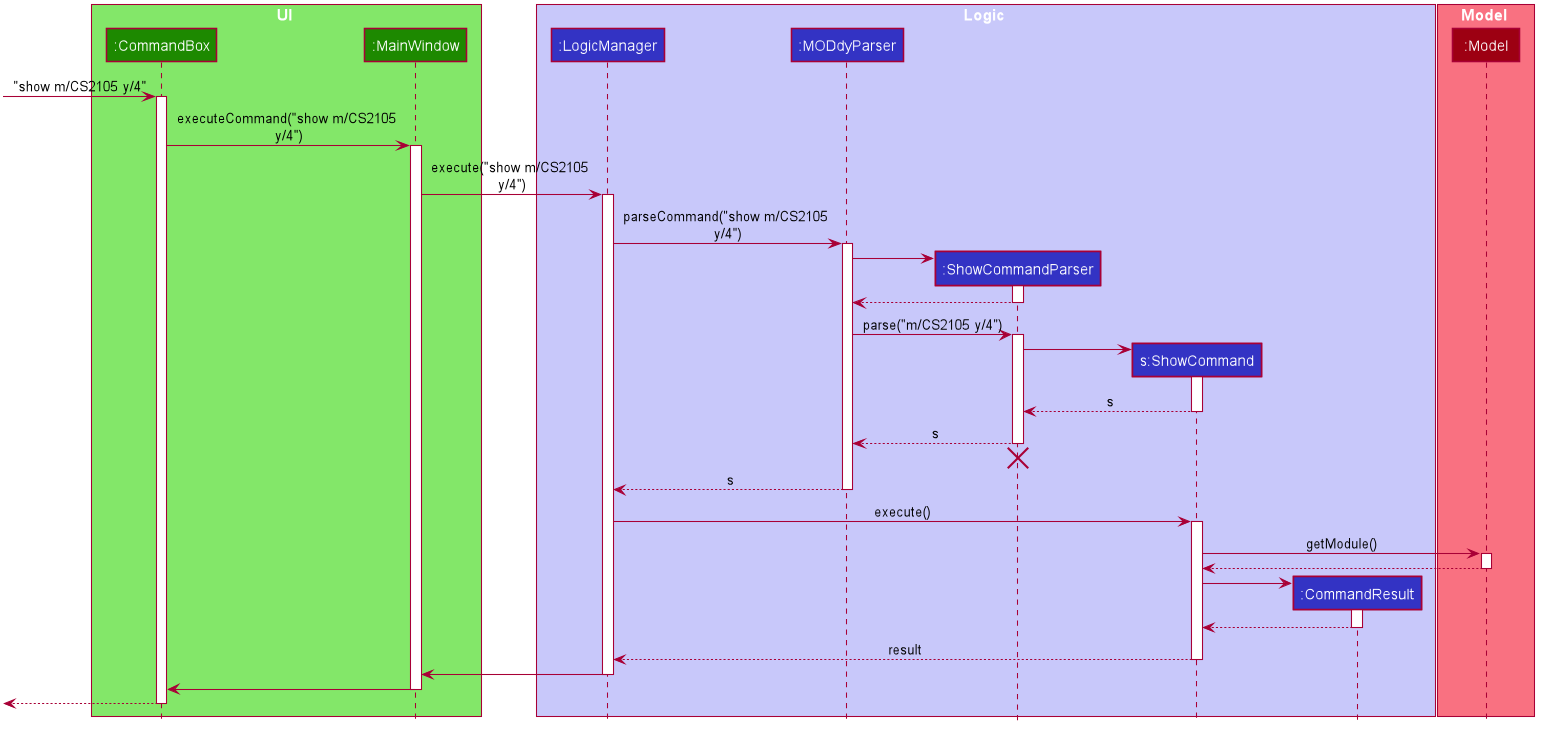

The diagram above was rendered by PlantUML. Its source (embedded in the PNG):
@startuml








skinparam BackgroundColor #FFFFFFF

skinparam Shadowing false

skinparam Class {
    FontColor #FFFFFF
    BorderThickness 1
    BorderColor #FFFFFF
    StereotypeFontColor #FFFFFF
    FontName Arial
}

skinparam Actor {
    BorderColor #000000
    Color #000000
    FontName Arial
}

skinparam Sequence {
    MessageAlign center
    BoxFontSize 15
    BoxPadding 0
    BoxFontColor #FFFFFF
    FontName Arial
}

skinparam Participant {
    FontColor #FFFFFFF
    Padding 20
}

skinparam MinClassWidth 50
skinparam ParticipantPadding 10
skinparam Shadowing false
skinparam DefaultTextAlignment center
skinparam packageStyle Rectangle

hide footbox
hide members
hide circle

box UI #83E769
participant ":CommandBox" as CommandBox #1D8900
participant ":MainWindow" as MainWindow #1D8900
end box

box Logic #C8C8FA
participant ":LogicManager" as LogicManager #3333C4
participant ":MODdyParser" as MODdyParser #3333C4
participant ":ShowCommandParser" as ShowCommandParser #3333C4
participant "s:ShowCommand" as ShowCommand #3333C4
participant ":CommandResult" as CommandResult #3333C4
end box

box Model #F97181
participant ":Model" as Model #9D0012
end box

[-> CommandBox : "show m/CS2105 y/4"
activate CommandBox

CommandBox -> MainWindow : executeCommand("show m/CS2105 \ny/4")
activate MainWindow

MainWindow -> LogicManager : execute("show m/CS2105 \ny/4")
activate LogicManager

LogicManager -> MODdyParser : parseCommand("show m/CS2105 \ny/4")
activate MODdyParser

create ShowCommandParser
MODdyParser -> ShowCommandParser
activate ShowCommandParser

ShowCommandParser --> MODdyParser
deactivate ShowCommandParser

MODdyParser -> ShowCommandParser : parse("m/CS2105 y/4")
activate ShowCommandParser

create ShowCommand
ShowCommandParser -> ShowCommand
activate ShowCommand

ShowCommand --> ShowCommandParser : s
deactivate ShowCommand

ShowCommandParser --> MODdyParser : s
deactivate ShowCommandParser
ShowCommandParser -[hidden]-> MODdyParser
destroy ShowCommandParser

MODdyParser --> LogicManager : s
deactivate MODdyParser

LogicManager -> ShowCommand : execute()
activate ShowCommand

ShowCommand -> Model : getModule()
activate Model

Model --> ShowCommand
deactivate Model

create CommandResult
ShowCommand -> CommandResult
activate CommandResult

CommandResult --> ShowCommand
deactivate CommandResult

ShowCommand --> LogicManager : result
deactivate ShowCommand

LogicManager -> MainWindow
deactivate LogicManager

MainWindow -> CommandBox
deactivate MainWindow

[<--CommandBox
deactivate CommandBox
@enduml